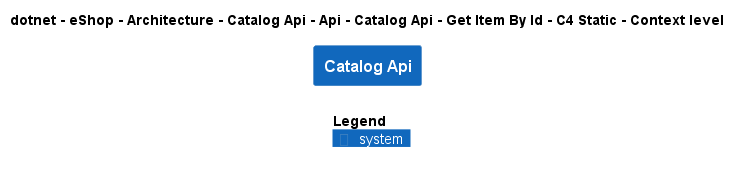

The diagram above was rendered by PlantUML. Its source (embedded in the PNG):
@startuml
!include ..\..\..\..\..\..\..\..\..\..\..\.c4s\C4_Context.puml

AddElementTag("c4interflow:lifecycle:new", $bgColor=green, $fontColor=#ffffff, $borderColor=green, $shadowing="False")
AddElementTag("c4interflow:lifecycle:changed", $bgColor=orange, $fontColor=#ffffff, $borderColor=orange, $shadowing="False")
AddElementTag("c4interflow:lifecycle:removed", $bgColor=red, $fontColor=#ffffff, $borderColor=red, $shadowing="False")

AddRelTag("c4interflow:lifecycle:new", $textColor=green, $lineColor=green)
AddRelTag("c4interflow:lifecycle:changed", $textColor=orange, $lineColor=orange)
AddRelTag("c4interflow:lifecycle:removed", $textColor=red, $lineColor=red)

SHOW_PERSON_PORTRAIT()
LAYOUT_TOP_DOWN()

skinparam linetype polyline

title dotnet - eShop - Architecture - Catalog Api - Api - Catalog Api - Get Item By Id - C4 Static - Context level

System(dotnet.eShop.Architecture.SoftwareSystems.CatalogApi, "Catalog Api", "")



SHOW_LEGEND()
@enduml